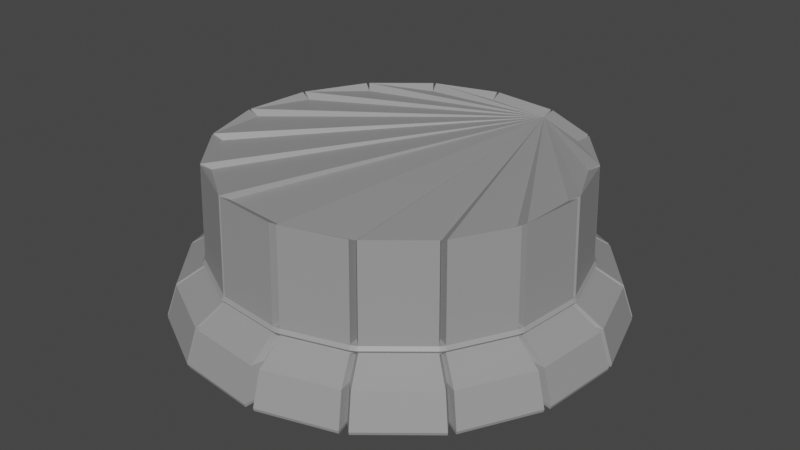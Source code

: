 # Source: PillarBase.blend  (saved by Blender 3.2.14; exported with 4.5.12 LTS)
import bpy
from mathutils import Matrix  # noqa: F401  (used for matrix-valued properties, if any)

bpy.ops.wm.read_factory_settings(use_empty=True)
scene = bpy.context.scene
scene.name = 'Scene'

# ---- collections
col_collection = bpy.data.collections.new('Collection'); scene.collection.children.link(col_collection)

# ---- materials (node trees are filled in below, after node groups)
mat_g = bpy.data.materials.new('G')
mat_g.use_transparent_shadow = False

# ---- material node trees
mat_g.use_nodes = True; mat_g.node_tree.nodes.clear()
_N = mat_g.node_tree.nodes; _L = mat_g.node_tree.links
n0 = _N.new('ShaderNodeBsdfPrincipled'); n0.name = 'Principled BSDF'; n0.location = (10, 300)
n0.distribution = 'GGX'
n0.subsurface_method = 'RANDOM_WALK_SKIN'
n0.inputs[0].default_value = (0.3173, 0.3173, 0.3173, 1.0)
n0.inputs[3].default_value = 1.45
n0.inputs[27].default_value = (0.0, 0.0, 0.0, 1.0)
n0.inputs[28].default_value = 1.0
n1 = _N.new('ShaderNodeOutputMaterial'); n1.name = 'Material Output'; n1.location = (300, 300)
_L.new(n0.outputs[0], n1.inputs[0])
n1.is_active_output = True

# ---- world
world_world = bpy.data.worlds.new('World'); scene.world = world_world
world_world.use_nodes = True; world_world.node_tree.nodes.clear()
_N = world_world.node_tree.nodes; _L = world_world.node_tree.links
n0 = _N.new('ShaderNodeOutputWorld'); n0.name = 'World Output'; n0.location = (300, 300)
n1 = _N.new('ShaderNodeBackground'); n1.name = 'Background'; n1.location = (10, 300)
n1.inputs[0].default_value = (0.05088, 0.05088, 0.05088, 1.0)
_L.new(n1.outputs[0], n0.inputs[0])
n0.is_active_output = True
world_world.color = (0.05088, 0.05088, 0.05088)
world_world.use_sun_shadow = False
world_world.sun_shadow_jitter_overblur = 0.0

# ---- meshes
me_cylinder = bpy.data.meshes.new('Cylinder')
me_cylinder.from_pydata([(-0.1116, 1.22, 0.0006296), (-0.09065, 0.9911, 2.001), (0.3441, 1.176, 0.0006296), (0.2795, 0.9552, 2.001), (0.3653, 1.17, 0.0006296), (0.2967, 0.95, 2.001), (0.7678, 0.955, 0.0006296), (0.6236, 0.7757, 2.001), (0.7871, 0.9392, 0.0006296), (0.6393, 0.7628, 2.001), (1.074, 0.5894, 0.0006296), (0.8726, 0.4787, 2.001), (1.086, 0.5668, 0.0006296), (0.8824, 0.4603, 2.001), (1.218, 0.1357, 0.0006296), (0.9891, 0.1102, 2.001), (1.221, 0.1022, 0.0006296), (0.9918, 0.08297, 2.001), (1.177, -0.3398, 0.0006296), (0.9562, -0.276, 2.001), (1.166, -0.3762, 0.0006296), (0.9473, -0.3056, 2.001), (0.9593, -0.7627, 0.0006296), (0.7791, -0.6194, 2.001), (0.9348, -0.7925, 0.0006296), (0.7592, -0.6436, 2.001), (0.5967, -1.07, 0.0006296), (0.4847, -0.8694, 2.001), (0.5573, -1.092, 0.0006296), (0.4526, -0.8865, 2.001), (0.1449, -1.217, 0.0006296), (0.1177, -0.9884, 2.001), (0.09443, -1.222, 0.0006296), (0.07669, -0.9924, 2.001), (-0.3461, -1.175, 0.0006296), (-0.2811, -0.9547, 2.001), (-0.3669, -1.169, 0.0006296), (-0.298, -0.9496, 2.001), (-0.7695, -0.9537, 0.0006296), (-0.6249, -0.7745, 2.001), (-0.7855, -0.9405, 0.0006296), (-0.638, -0.7638, 2.001), (-1.076, -0.5864, 0.0006296), (-0.8739, -0.4762, 2.001), (-1.085, -0.5694, 0.0006296), (-0.8813, -0.4624, 2.001), (-1.219, -0.1292, 0.0006296), (-0.9897, -0.1049, 2.001), (-1.22, -0.1109, 0.0006296), (-0.9911, -0.09007, 2.001), (-1.175, 0.3463, 0.0006296), (-0.9547, 0.2812, 2.001), (-1.171, 0.3625, 0.0006296), (-0.9507, 0.2944, 2.001), (-0.9541, 0.7689, 0.0006296), (-0.7749, 0.6245, 2.001), (-0.9405, 0.7855, 0.0006296), (-0.7639, 0.6379, 2.001), (-0.5857, 1.076, 0.0006296), (-0.4757, 0.8742, 2.001), (-0.5688, 1.085, 0.0006296), (-0.4619, 0.8815, 2.001), (-0.1293, 1.219, 0.0006296), (-0.105, 0.9897, 2.001), (-0.1065, 1.164, 0.458), (0.3283, 1.122, 0.458), (0.3485, 1.116, 0.458), (0.7324, 0.911, 0.458), (0.7508, 0.8959, 0.458), (1.025, 0.5622, 0.458), (1.036, 0.5407, 0.458), (1.162, 0.1294, 0.458), (1.165, 0.09744, 0.458), (1.123, -0.3242, 0.458), (1.113, -0.3589, 0.458), (0.915, -0.7275, 0.458), (0.8917, -0.7559, 0.458), (0.5692, -1.021, 0.458), (0.5316, -1.041, 0.458), (0.1382, -1.161, 0.458), (0.09008, -1.166, 0.458), (-0.3301, -1.121, 0.458), (-0.35, -1.115, 0.458), (-0.734, -0.9097, 0.458), (-0.7493, -0.8971, 0.458), (-1.026, -0.5593, 0.458), (-1.035, -0.5431, 0.458), (-1.162, -0.1232, 0.458), (-1.164, -0.1058, 0.458), (-1.121, 0.3303, 0.458), (-1.117, 0.3458, 0.458), (-0.9101, 0.7335, 0.458), (-0.8972, 0.7493, 0.458), (-0.5587, 1.027, 0.458), (-0.5425, 1.035, 0.458), (-0.1234, 1.162, 0.458), (-0.09226, 1.009, 0.6868), (0.2845, 0.9722, 0.6868), (0.302, 0.9669, 0.6868), (0.6347, 0.7895, 0.6868), (0.6507, 0.7764, 0.6868), (0.8881, 0.4872, 0.6868), (0.8981, 0.4686, 0.6868), (1.007, 0.1122, 0.6868), (1.01, 0.08445, 0.6868), (0.9733, -0.2809, 0.6868), (0.9642, -0.311, 0.6868), (0.793, -0.6305, 0.6868), (0.7728, -0.6551, 0.6868), (0.4933, -0.8849, 0.6868), (0.4607, -0.9023, 0.6868), (0.1198, -1.006, 0.6868), (0.07806, -1.01, 0.6868), (-0.2861, -0.9717, 0.6868), (-0.3033, -0.9665, 0.6868), (-0.6361, -0.7883, 0.6868), (-0.6494, -0.7775, 0.6868), (-0.8895, -0.4847, 0.6868), (-0.897, -0.4707, 0.6868), (-1.007, -0.1068, 0.6868), (-1.009, -0.09168, 0.6868), (-0.9717, 0.2862, 0.6868), (-0.9676, 0.2997, 0.6868), (-0.7887, 0.6356, 0.6868), (-0.7775, 0.6493, 0.6868), (-0.4841, 0.8898, 0.6868), (-0.4702, 0.8972, 0.6868), (-0.1069, 1.007, 0.6868), (0.5471, -1.024, 0.0342), (0.4444, -0.8314, 1.929), (0.5219, -0.9764, 0.4674), (0.4777, -0.8937, 0.6859), (0.8972, -0.7363, 0.0342), (0.7287, -0.598, 1.929), (0.8559, -0.7024, 0.4674), (0.7834, -0.6429, 0.6859), (1.111, -0.3369, 0.0342), (0.9021, -0.2736, 1.929), (1.059, -0.3214, 0.4674), (0.9698, -0.2942, 0.6859), (1.155, 0.1138, 0.0342), (0.9381, 0.0924, 1.929), (1.102, 0.1085, 0.4674), (1.009, 0.09933, 0.6859), (1.024, 0.5471, 0.0342), (0.8314, 0.4444, 1.929), (0.9764, 0.5219, 0.4674), (0.8937, 0.4777, 0.6859), (0.7363, 0.8972, 0.0342), (0.598, 0.7287, 1.929), (0.7024, 0.8559, 0.4674), (0.6429, 0.7834, 0.6859), (0.3369, 1.111, 0.0342), (0.2736, 0.9021, 1.929), (0.3214, 1.059, 0.4674), (0.2942, 0.9698, 0.6859), (-0.1138, 1.155, 0.0342), (-0.0924, 0.9381, 1.929), (-0.1085, 1.102, 0.4674), (-0.09933, 1.009, 0.6859), (-0.5471, 1.024, 0.0342), (-0.4444, 0.8314, 1.929), (-0.5219, 0.9764, 0.4674), (-0.4777, 0.8937, 0.6859), (-0.8972, 0.7363, 0.0342), (-0.7287, 0.598, 1.929), (-0.8559, 0.7024, 0.4674), (-0.7834, 0.6429, 0.6859), (-1.111, 0.3369, 0.0342), (-0.9021, 0.2736, 1.929), (-1.059, 0.3214, 0.4674), (-0.9698, 0.2942, 0.6859), (-1.155, -0.1138, 0.0342), (-0.9381, -0.0924, 1.929), (-1.102, -0.1085, 0.4674), (-1.009, -0.09933, 0.6859), (-1.024, -0.5471, 0.0342), (-0.8314, -0.4444, 1.929), (-0.9764, -0.5219, 0.4674), (-0.8937, -0.4777, 0.6859), (-0.7363, -0.8972, 0.0342), (-0.598, -0.7287, 1.929), (-0.7024, -0.8559, 0.4674), (-0.6429, -0.7834, 0.6859), (-0.3369, -1.111, 0.0342), (-0.2736, -0.9021, 1.929), (-0.3214, -1.059, 0.4674), (-0.2942, -0.9698, 0.6859), (0.1138, -1.155, 0.0342), (0.0924, -0.9381, 1.929), (0.1085, -1.102, 0.4674), (0.09933, -1.009, 0.6859), (0.3453, 1.18, 0.03818), (0.3665, 1.173, 0.03818), (0.7703, 0.9582, 0.03818), (0.7897, 0.9422, 0.03818), (1.078, 0.5913, 0.03818), (1.09, 0.5686, 0.03818), (1.222, 0.1361, 0.03818), (1.225, 0.1025, 0.03818), (1.181, -0.3409, 0.03818), (1.17, -0.3774, 0.03818), (0.9624, -0.7651, 0.03818), (0.9378, -0.795, 0.03818), (0.5987, -1.074, 0.03818), (0.5591, -1.095, 0.03818), (0.1454, -1.221, 0.03818), (0.09474, -1.226, 0.03818), (-0.3472, -1.179, 0.03818), (-0.3681, -1.173, 0.03818), (-0.772, -0.9568, 0.03818), (-0.7881, -0.9436, 0.03818), (-1.079, -0.5883, 0.03818), (-1.089, -0.5712, 0.03818), (-1.223, -0.1296, 0.03818), (-1.224, -0.1113, 0.03818), (-1.179, 0.3474, 0.03818), (-1.174, 0.3637, 0.03818), (-0.9572, 0.7714, 0.03818), (-0.9436, 0.788, 0.03818), (-0.5876, 1.08, 0.03818), (-0.5706, 1.089, 0.03818), (-0.1297, 1.222, 0.03818), (-0.112, 1.224, 0.03818), (0.5489, -1.027, 0.06977), (0.9001, -0.7387, 0.06977), (1.114, -0.338, 0.06977), (1.159, 0.1141, 0.06977), (1.027, 0.5489, 0.06977), (0.7387, 0.9001, 0.06977), (0.338, 1.114, 0.06977), (-0.1141, 1.159, 0.06977), (-0.5489, 1.027, 0.06977), (-0.9001, 0.7387, 0.06977), (-1.114, 0.338, 0.06977), (-1.159, -0.1141, 0.06977), (-1.027, -0.5489, 0.06977), (-0.7387, -0.9001, 0.06977), (-0.338, -1.114, 0.06977), (0.1141, -1.159, 0.06977), (-0.09348, 1.022, 0.7285), (0.2882, 0.985, 0.7285), (0.306, 0.9796, 0.7285), (0.6431, 0.7999, 0.7285), (0.6593, 0.7866, 0.7285), (0.8998, 0.4936, 0.7285), (0.9099, 0.4747, 0.7285), (1.02, 0.1136, 0.7285), (1.023, 0.08556, 0.7285), (0.9861, -0.2846, 0.7285), (0.9769, -0.3151, 0.7285), (0.8034, -0.6387, 0.7285), (0.7829, -0.6637, 0.7285), (0.4998, -0.8965, 0.7285), (0.4668, -0.9142, 0.7285), (0.1214, -1.019, 0.7285), (0.07909, -1.023, 0.7285), (-0.2899, -0.9845, 0.7285), (-0.3073, -0.9792, 0.7285), (-0.6445, -0.7987, 0.7285), (-0.6579, -0.7877, 0.7285), (-0.9012, -0.4911, 0.7285), (-0.9088, -0.4769, 0.7285), (-1.021, -0.1082, 0.7285), (-1.022, -0.09288, 0.7285), (-0.9845, 0.29, 0.7285), (-0.9803, 0.3036, 0.7285), (-0.7991, 0.644, 0.7285), (-0.7877, 0.6579, 0.7285), (-0.4905, 0.9015, 0.7285), (-0.4764, 0.909, 0.7285), (-0.1083, 1.021, 0.7285), (0.484, -0.9055, 0.7284), (0.7937, -0.6513, 0.7284), (0.9825, -0.298, 0.7284), (1.022, 0.1006, 0.7284), (0.9055, 0.484, 0.7284), (0.6514, 0.7937, 0.7284), (0.298, 0.9825, 0.7284), (-0.1006, 1.022, 0.7284), (-0.484, 0.9055, 0.7284), (-0.7937, 0.6514, 0.7284), (-0.9825, 0.298, 0.7284), (-1.022, -0.1006, 0.7284), (-0.9055, -0.484, 0.7284), (-0.6513, -0.7937, 0.7284), (-0.298, -0.9825, 0.7284), (0.1006, -1.022, 0.7284), (-0.09219, 1.008, 0.7718), (0.2843, 0.9714, 0.7718), (0.3018, 0.9661, 0.7718), (0.6342, 0.7889, 0.7718), (0.6502, 0.7757, 0.7718), (0.8874, 0.4868, 0.7718), (0.8974, 0.4682, 0.7718), (1.006, 0.1121, 0.7718), (1.009, 0.08438, 0.7718), (0.9725, -0.2807, 0.7718), (0.9634, -0.3108, 0.7718), (0.7923, -0.6299, 0.7718), (0.7721, -0.6546, 0.7718), (0.4929, -0.8842, 0.7718), (0.4603, -0.9016, 0.7718), (0.1197, -1.005, 0.7718), (0.078, -1.009, 0.7718), (-0.2859, -0.9709, 0.7718), (-0.3031, -0.9657, 0.7718), (-0.6356, -0.7877, 0.7718), (-0.6488, -0.7768, 0.7718), (-0.8887, -0.4843, 0.7718), (-0.8963, -0.4703, 0.7718), (-1.007, -0.1067, 0.7718), (-1.008, -0.09161, 0.7718), (-0.9709, 0.286, 0.7718), (-0.9668, 0.2994, 0.7718), (-0.7881, 0.6351, 0.7718), (-0.7769, 0.6488, 0.7718), (-0.4838, 0.8891, 0.7718), (-0.4698, 0.8965, 0.7718), (-0.1068, 1.006, 0.7718), (0.4773, -0.893, 0.7723), (0.7827, -0.6424, 0.7723), (0.969, -0.2939, 0.7723), (1.008, 0.09925, 0.7723), (0.893, 0.4773, 0.7723), (0.6424, 0.7827, 0.7723), (0.2939, 0.969, 0.7723), (-0.09925, 1.008, 0.7723), (-0.4773, 0.893, 0.7723), (-0.7827, 0.6424, 0.7723), (-0.969, 0.2939, 0.7723), (-1.008, -0.09925, 0.7723), (-0.893, -0.4773, 0.7723), (-0.6424, -0.7827, 0.7723), (-0.2939, -0.969, 0.7723), (0.09925, -1.008, 0.7723), (0.2859, 0.9772, 0.6792), (0.3036, 0.9719, 0.6792), (0.638, 0.7935, 0.6792), (0.654, 0.7804, 0.6792), (0.8927, 0.4897, 0.6792), (0.9027, 0.471, 0.6792), (1.012, 0.1127, 0.6792), (1.015, 0.08488, 0.6792), (0.9783, -0.2824, 0.6792), (0.9691, -0.3126, 0.6792), (0.797, -0.6337, 0.6792), (0.7767, -0.6585, 0.6792), (0.4958, -0.8894, 0.6792), (0.4631, -0.9069, 0.6792), (0.1204, -1.011, 0.6792), (0.07846, -1.015, 0.6792), (-0.2876, -0.9767, 0.6792), (-0.3049, -0.9715, 0.6792), (-0.6394, -0.7924, 0.6792), (-0.6527, -0.7815, 0.6792), (-0.894, -0.4872, 0.6792), (-0.9016, -0.4731, 0.6792), (-1.012, -0.1073, 0.6792), (-1.014, -0.09215, 0.6792), (-0.9767, 0.2877, 0.6792), (-0.9726, 0.3012, 0.6792), (-0.7928, 0.6389, 0.6792), (-0.7815, 0.6526, 0.6792), (-0.4866, 0.8943, 0.6792), (-0.4726, 0.9018, 0.6792), (-0.1075, 1.012, 0.6792), (-0.09274, 1.014, 0.6792), (0.4546, -0.8505, 0.677), (0.7455, -0.6118, 0.677), (0.9229, -0.28, 0.677), (0.9598, 0.09453, 0.677), (0.8505, 0.4546, 0.677), (0.6118, 0.7455, 0.677), (0.28, 0.9229, 0.677), (-0.09453, 0.9598, 0.677), (-0.4546, 0.8505, 0.677), (-0.7455, 0.6118, 0.677), (-0.9229, 0.28, 0.677), (-0.9598, -0.09453, 0.677), (-0.8505, -0.4546, 0.677), (-0.6118, -0.7455, 0.677), (-0.28, -0.9229, 0.677), (0.09453, -0.9598, 0.677), (-0.09218, 1.008, 0.7801), (0.2842, 0.9713, 0.7801), (0.3017, 0.966, 0.7801), (0.6341, 0.7888, 0.7801), (0.6501, 0.7756, 0.7801), (0.8873, 0.4868, 0.7801), (0.8973, 0.4681, 0.7801), (1.006, 0.1121, 0.7801), (1.009, 0.08437, 0.7801), (0.9724, -0.2807, 0.7801), (0.9633, -0.3107, 0.7801), (0.7922, -0.6299, 0.7801), (0.772, -0.6545, 0.7801), (0.4929, -0.8841, 0.7801), (0.4603, -0.9015, 0.7801), (0.1197, -1.005, 0.7801), (0.07799, -1.009, 0.7801), (-0.2858, -0.9708, 0.7801), (-0.303, -0.9656, 0.7801), (-0.6355, -0.7876, 0.7801), (-0.6488, -0.7768, 0.7801), (-0.8886, -0.4843, 0.7801), (-0.8962, -0.4702, 0.7801), (-1.006, -0.1067, 0.7801), (-1.008, -0.0916, 0.7801), (-0.9708, 0.286, 0.7801), (-0.9667, 0.2994, 0.7801), (-0.788, 0.6351, 0.7801), (-0.7768, 0.6487, 0.7801), (-0.4837, 0.889, 0.7801), (-0.4697, 0.8964, 0.7801), (-0.1068, 1.006, 0.7801), (0.4519, -0.8454, 0.7738), (0.741, -0.6081, 0.7738), (0.9173, -0.2783, 0.7738), (0.954, 0.09396, 0.7738), (0.8454, 0.4519, 0.7738), (0.6081, 0.741, 0.7738), (0.2783, 0.9173, 0.7738), (-0.09396, 0.954, 0.7738), (-0.4519, 0.8454, 0.7738), (-0.741, 0.6081, 0.7738), (-0.9173, 0.2783, 0.7738), (-0.954, -0.09396, 0.7738), (-0.8454, -0.4519, 0.7738), (-0.6081, -0.741, 0.7738), (-0.2783, -0.9173, 0.7738), (0.09396, -0.954, 0.7738)], [], [(384, 1, 3, 385), (422, 153, 5, 386), (386, 5, 7, 387), (421, 149, 9, 388), (388, 9, 11, 389), (420, 145, 13, 390), (390, 13, 15, 391), (419, 141, 17, 392), (392, 17, 19, 393), (418, 137, 21, 394), (394, 21, 23, 395), (417, 133, 25, 396), (396, 25, 27, 397), (416, 129, 29, 398), (398, 29, 31, 399), (431, 189, 33, 400), (400, 33, 35, 401), (430, 185, 37, 402), (402, 37, 39, 403), (429, 181, 41, 404), (404, 41, 43, 405), (428, 177, 45, 406), (406, 45, 47, 407), (427, 173, 49, 408), (408, 49, 51, 409), (426, 169, 53, 410), (410, 53, 55, 411), (425, 165, 57, 412), (412, 57, 59, 413), (424, 161, 61, 414), (3, 1, 157, 63, 61, 161, 59, 57, 165, 55, 53, 169, 51, 49, 173, 47, 45, 177, 43, 41, 181, 39, 37, 185, 35, 33, 189, 31, 29, 129, 27, 25, 133, 23, 21, 137, 19, 17, 141, 15, 13, 145, 11, 9, 149, 7, 5, 153), (414, 61, 63, 415), (423, 157, 1, 384), (0, 2, 152, 4, 6, 148, 8, 10, 144, 12, 14, 140, 16, 18, 136, 20, 22, 132, 24, 26, 128, 28, 30, 188, 32, 34, 184, 36, 38, 180, 40, 42, 176, 44, 46, 172, 48, 50, 168, 52, 54, 164, 56, 58, 160, 60, 62, 156), (231, 158, 64, 223), (221, 94, 95, 222), (232, 162, 94, 221), (219, 92, 93, 220), (233, 166, 92, 219), (217, 90, 91, 218), (234, 170, 90, 217), (215, 88, 89, 216), (235, 174, 88, 215), (213, 86, 87, 214), (236, 178, 86, 213), (211, 84, 85, 212), (237, 182, 84, 211), (209, 82, 83, 210), (238, 186, 82, 209), (207, 80, 81, 208), (239, 190, 80, 207), (205, 78, 79, 206), (224, 130, 78, 205), (203, 76, 77, 204), (225, 134, 76, 203), (201, 74, 75, 202), (226, 138, 74, 201), (199, 72, 73, 200), (227, 142, 72, 199), (197, 70, 71, 198), (228, 146, 70, 197), (195, 68, 69, 196), (229, 150, 68, 195), (193, 66, 67, 194), (230, 154, 66, 193), (223, 64, 65, 192), (375, 159, 96, 367), (365, 126, 127, 366), (376, 163, 126, 365), (363, 124, 125, 364), (377, 167, 124, 363), (361, 122, 123, 362), (378, 171, 122, 361), (359, 120, 121, 360), (379, 175, 120, 359), (357, 118, 119, 358), (380, 179, 118, 357), (355, 116, 117, 356), (381, 183, 116, 355), (353, 114, 115, 354), (382, 187, 114, 353), (351, 112, 113, 352), (383, 191, 112, 351), (349, 110, 111, 350), (368, 131, 110, 349), (347, 108, 109, 348), (369, 135, 108, 347), (345, 106, 107, 346), (370, 139, 106, 345), (343, 104, 105, 344), (371, 143, 104, 343), (341, 102, 103, 342), (372, 147, 102, 341), (339, 100, 101, 340), (373, 151, 100, 339), (337, 98, 99, 338), (374, 155, 98, 337), (367, 96, 97, 336), (348, 109, 131, 368), (204, 77, 130, 224), (397, 27, 129, 416), (346, 107, 135, 369), (202, 75, 134, 225), (395, 23, 133, 417), (344, 105, 139, 370), (200, 73, 138, 226), (393, 19, 137, 418), (342, 103, 143, 371), (198, 71, 142, 227), (391, 15, 141, 419), (340, 101, 147, 372), (196, 69, 146, 228), (389, 11, 145, 420), (338, 99, 151, 373), (194, 67, 150, 229), (387, 7, 149, 421), (336, 97, 155, 374), (192, 65, 154, 230), (385, 3, 153, 422), (366, 127, 159, 375), (222, 95, 158, 231), (415, 63, 157, 423), (364, 125, 163, 376), (220, 93, 162, 232), (413, 59, 161, 424), (362, 123, 167, 377), (218, 91, 166, 233), (411, 55, 165, 425), (360, 121, 171, 378), (216, 89, 170, 234), (409, 51, 169, 426), (358, 119, 175, 379), (214, 87, 174, 235), (407, 47, 173, 427), (356, 117, 179, 380), (212, 85, 178, 236), (405, 43, 177, 428), (354, 115, 183, 381), (210, 83, 182, 237), (403, 39, 181, 429), (352, 113, 187, 382), (208, 81, 186, 238), (401, 35, 185, 430), (350, 111, 191, 383), (206, 79, 190, 239), (399, 31, 189, 431), (30, 206, 239, 188), (34, 208, 238, 184), (38, 210, 237, 180), (42, 212, 236, 176), (46, 214, 235, 172), (50, 216, 234, 168), (54, 218, 233, 164), (58, 220, 232, 160), (62, 222, 231, 156), (2, 192, 230, 152), (6, 194, 229, 148), (10, 196, 228, 144), (14, 198, 227, 140), (18, 200, 226, 136), (22, 202, 225, 132), (26, 204, 224, 128), (0, 223, 192, 2), (152, 230, 193, 4), (4, 193, 194, 6), (148, 229, 195, 8), (8, 195, 196, 10), (144, 228, 197, 12), (12, 197, 198, 14), (140, 227, 199, 16), (16, 199, 200, 18), (136, 226, 201, 20), (20, 201, 202, 22), (132, 225, 203, 24), (24, 203, 204, 26), (128, 224, 205, 28), (28, 205, 206, 30), (188, 239, 207, 32), (32, 207, 208, 34), (184, 238, 209, 36), (36, 209, 210, 38), (180, 237, 211, 40), (40, 211, 212, 42), (176, 236, 213, 44), (44, 213, 214, 46), (172, 235, 215, 48), (48, 215, 216, 50), (168, 234, 217, 52), (52, 217, 218, 54), (164, 233, 219, 56), (56, 219, 220, 58), (160, 232, 221, 60), (60, 221, 222, 62), (156, 231, 223, 0), (111, 255, 287, 191), (113, 257, 286, 187), (115, 259, 285, 183), (117, 261, 284, 179), (119, 263, 283, 175), (121, 265, 282, 171), (123, 267, 281, 167), (125, 269, 280, 163), (127, 271, 279, 159), (97, 241, 278, 155), (99, 243, 277, 151), (101, 245, 276, 147), (103, 247, 275, 143), (105, 249, 274, 139), (107, 251, 273, 135), (109, 253, 272, 131), (159, 279, 240, 96), (126, 270, 271, 127), (163, 280, 270, 126), (124, 268, 269, 125), (167, 281, 268, 124), (122, 266, 267, 123), (171, 282, 266, 122), (120, 264, 265, 121), (175, 283, 264, 120), (118, 262, 263, 119), (179, 284, 262, 118), (116, 260, 261, 117), (183, 285, 260, 116), (114, 258, 259, 115), (187, 286, 258, 114), (112, 256, 257, 113), (191, 287, 256, 112), (110, 254, 255, 111), (131, 272, 254, 110), (108, 252, 253, 109), (135, 273, 252, 108), (106, 250, 251, 107), (139, 274, 250, 106), (104, 248, 249, 105), (143, 275, 248, 104), (102, 246, 247, 103), (147, 276, 246, 102), (100, 244, 245, 101), (151, 277, 244, 100), (98, 242, 243, 99), (155, 278, 242, 98), (96, 240, 241, 97), (255, 303, 335, 287), (257, 305, 334, 286), (259, 307, 333, 285), (261, 309, 332, 284), (263, 311, 331, 283), (265, 313, 330, 282), (267, 315, 329, 281), (269, 317, 328, 280), (271, 319, 327, 279), (241, 289, 326, 278), (243, 291, 325, 277), (245, 293, 324, 276), (247, 295, 323, 275), (249, 297, 322, 274), (251, 299, 321, 273), (253, 301, 320, 272), (279, 327, 288, 240), (270, 318, 319, 271), (280, 328, 318, 270), (268, 316, 317, 269), (281, 329, 316, 268), (266, 314, 315, 267), (282, 330, 314, 266), (264, 312, 313, 265), (283, 331, 312, 264), (262, 310, 311, 263), (284, 332, 310, 262), (260, 308, 309, 261), (285, 333, 308, 260), (258, 306, 307, 259), (286, 334, 306, 258), (256, 304, 305, 257), (287, 335, 304, 256), (254, 302, 303, 255), (272, 320, 302, 254), (252, 300, 301, 253), (273, 321, 300, 252), (250, 298, 299, 251), (274, 322, 298, 250), (248, 296, 297, 249), (275, 323, 296, 248), (246, 294, 295, 247), (276, 324, 294, 246), (244, 292, 293, 245), (277, 325, 292, 244), (242, 290, 291, 243), (278, 326, 290, 242), (240, 288, 289, 241), (79, 350, 383, 190), (81, 352, 382, 186), (83, 354, 381, 182), (85, 356, 380, 178), (87, 358, 379, 174), (89, 360, 378, 170), (91, 362, 377, 166), (93, 364, 376, 162), (95, 366, 375, 158), (65, 336, 374, 154), (67, 338, 373, 150), (69, 340, 372, 146), (71, 342, 371, 142), (73, 344, 370, 138), (75, 346, 369, 134), (77, 348, 368, 130), (64, 367, 336, 65), (154, 374, 337, 66), (66, 337, 338, 67), (150, 373, 339, 68), (68, 339, 340, 69), (146, 372, 341, 70), (70, 341, 342, 71), (142, 371, 343, 72), (72, 343, 344, 73), (138, 370, 345, 74), (74, 345, 346, 75), (134, 369, 347, 76), (76, 347, 348, 77), (130, 368, 349, 78), (78, 349, 350, 79), (190, 383, 351, 80), (80, 351, 352, 81), (186, 382, 353, 82), (82, 353, 354, 83), (182, 381, 355, 84), (84, 355, 356, 85), (178, 380, 357, 86), (86, 357, 358, 87), (174, 379, 359, 88), (88, 359, 360, 89), (170, 378, 361, 90), (90, 361, 362, 91), (166, 377, 363, 92), (92, 363, 364, 93), (162, 376, 365, 94), (94, 365, 366, 95), (158, 375, 367, 64), (303, 399, 431, 335), (305, 401, 430, 334), (307, 403, 429, 333), (309, 405, 428, 332), (311, 407, 427, 331), (313, 409, 426, 330), (315, 411, 425, 329), (317, 413, 424, 328), (319, 415, 423, 327), (289, 385, 422, 326), (291, 387, 421, 325), (293, 389, 420, 324), (295, 391, 419, 323), (297, 393, 418, 322), (299, 395, 417, 321), (301, 397, 416, 320), (327, 423, 384, 288), (318, 414, 415, 319), (328, 424, 414, 318), (316, 412, 413, 317), (329, 425, 412, 316), (314, 410, 411, 315), (330, 426, 410, 314), (312, 408, 409, 313), (331, 427, 408, 312), (310, 406, 407, 311), (332, 428, 406, 310), (308, 404, 405, 309), (333, 429, 404, 308), (306, 402, 403, 307), (334, 430, 402, 306), (304, 400, 401, 305), (335, 431, 400, 304), (302, 398, 399, 303), (320, 416, 398, 302), (300, 396, 397, 301), (321, 417, 396, 300), (298, 394, 395, 299), (322, 418, 394, 298), (296, 392, 393, 297), (323, 419, 392, 296), (294, 390, 391, 295), (324, 420, 390, 294), (292, 388, 389, 293), (325, 421, 388, 292), (290, 386, 387, 291), (326, 422, 386, 290), (288, 384, 385, 289)])
_uv = me_cylinder.uv_layers.new(name='UVMap')
_uv.uv.foreach_set('vector', [1.014, 0.6903, 1.014, 1.0, 0.9547, 1.0, 0.9547, 0.6889, 0.9531, 0.6889, 0.9531, 1.0, 0.9518, 1.0, 0.9518, 0.6889, 0.9518, 0.6889, 0.9518, 1.0, 0.8922, 1.0, 0.8922, 0.6889, 0.8906, 0.6889, 0.8906, 1.0, 0.889, 1.0, 0.889, 0.6889, 0.889, 0.6889, 0.889, 1.0, 0.8299, 1.0, 0.8299, 0.6889, 0.8281, 0.6889, 0.8281, 1.0, 0.8265, 1.0, 0.8265, 0.6889, 0.8265, 0.6889, 0.8265, 1.0, 0.7677, 1.0, 0.7677, 0.6889, 0.7656, 0.6889, 0.7656, 1.0, 0.7633, 1.0, 0.7633, 0.6889, 0.7633, 0.6889, 0.7633, 1.0, 0.7053, 1.0, 0.7053, 0.6889, 0.7031, 0.6889, 0.7031, 1.0, 0.7003, 1.0, 0.7003, 0.6889, 0.7003, 0.6889, 0.7003, 1.0, 0.6431, 1.0, 0.6431, 0.6889, 0.6406, 0.6889, 0.6406, 1.0, 0.6381, 1.0, 0.6381, 0.6889, 0.6381, 0.6889, 0.6381, 1.0, 0.5809, 1.0, 0.5809, 0.6889, 0.5781, 0.6889, 0.5781, 1.0, 0.5751, 1.0, 0.5751, 0.6889, 0.5751, 0.6889, 0.5751, 1.0, 0.5188, 1.0, 0.5188, 0.6889, 0.5156, 0.6889, 0.5156, 1.0, 0.5123, 1.0, 0.5123, 0.6889, 0.5123, 0.6889, 0.5123, 1.0, 0.4544, 1.0, 0.4544, 0.6889, 0.4531, 0.6889, 0.4531, 1.0, 0.4516, 1.0, 0.4516, 0.6889, 0.4516, 0.6889, 0.4516, 1.0, 0.3919, 1.0, 0.3919, 0.6889, 0.3906, 0.6889, 0.3906, 1.0, 0.3893, 1.0, 0.3893, 0.6889, 0.3893, 0.6889, 0.3893, 1.0, 0.3294, 1.0, 0.3294, 0.6889, 0.3281, 0.6889, 0.3281, 1.0, 0.3269, 1.0, 0.3269, 0.6889, 0.3269, 0.6889, 0.3269, 1.0, 0.2668, 1.0, 0.2668, 0.6889, 0.2656, 0.6889, 0.2656, 1.0, 0.2644, 1.0, 0.2644, 0.6889, 0.2644, 0.6889, 0.2644, 1.0, 0.2044, 1.0, 0.2044, 0.6889, 0.2031, 0.6889, 0.2031, 1.0, 0.2022, 1.0, 0.2022, 0.6889, 0.2022, 0.6889, 0.2022, 1.0, 0.142, 1.0, 0.142, 0.6889, 0.1406, 0.6889, 0.1406, 1.0, 0.1393, 1.0, 0.1393, 0.6889, 0.1393, 0.6889, 0.1393, 1.0, 0.07931, 1.0, 0.07931, 0.6889, 0.07812, 0.6889, 0.07812, 1.0, 0.07683, 1.0, 0.07683, 0.6889, 0.3171, 0.4792, 0.2282, 0.4879, 0.2266, 0.4877, 0.2248, 0.4875, 0.1391, 0.4616, 0.1374, 0.4606, 0.1358, 0.4598, 0.06667, 0.4031, 0.06537, 0.4015, 0.06402, 0.3999, 0.02184, 0.3207, 0.02144, 0.3193, 0.02088, 0.3175, 0.01213, 0.2284, 0.01231, 0.2266, 0.01248, 0.2248, 0.0385, 0.139, 0.03936, 0.1374, 0.04027, 0.1357, 0.09689, 0.06668, 0.09848, 0.06537, 0.1, 0.06411, 0.1785, 0.0221, 0.1807, 0.02144, 0.1825, 0.02087, 0.2684, 0.01181, 0.2734, 0.01231, 0.2782, 0.01278, 0.3586, 0.03724, 0.3626, 0.03936, 0.3663, 0.04135, 0.4322, 0.09553, 0.4346, 0.09848, 0.437, 0.1013, 0.4773, 0.1767, 0.4786, 0.1807, 0.4795, 0.1838, 0.488, 0.2699, 0.4877, 0.2734, 0.4874, 0.2764, 0.4618, 0.3605, 0.4606, 0.3626, 0.4594, 0.3649, 0.4034, 0.4331, 0.4015, 0.4346, 0.3997, 0.4362, 0.3212, 0.478, 0.3193, 0.4786, 0.07683, 0.6889, 0.07683, 1.0, 0.01682, 1.0, 0.01682, 0.6889, 0.01562, 0.6889, 0.01562, 1.0, 0.01452, 1.0, 0.01452, 0.6889, 0.7282, 0.4879, 0.8171, 0.4792, 0.8193, 0.4786, 0.8212, 0.478, 0.8997, 0.4362, 0.9015, 0.4346, 0.9034, 0.4331, 0.9594, 0.3649, 0.9606, 0.3626, 0.9618, 0.3605, 0.9874, 0.2764, 0.9877, 0.2734, 0.988, 0.2699, 0.9795, 0.1838, 0.9786, 0.1807, 0.9773, 0.1767, 0.937, 0.1013, 0.9346, 0.09848, 0.9322, 0.09553, 0.8663, 0.04135, 0.8626, 0.03936, 0.8586, 0.03724, 0.7782, 0.01278, 0.7734, 0.01231, 0.7684, 0.01181, 0.6825, 0.02087, 0.6807, 0.02144, 0.6785, 0.0221, 0.6, 0.06411, 0.5985, 0.06537, 0.5969, 0.06668, 0.5403, 0.1357, 0.5394, 0.1374, 0.5385, 0.139, 0.5125, 0.2248, 0.5123, 0.2266, 0.5121, 0.2284, 0.5209, 0.3175, 0.5214, 0.3193, 0.5218, 0.3207, 0.564, 0.3999, 0.5654, 0.4015, 0.5667, 0.4031, 0.6358, 0.4598, 0.6374, 0.4606, 0.6391, 0.4616, 0.7248, 0.4875, 0.7266, 0.4877, 0.01562, 0.5094, 0.01562, 0.6143, 0.01452, 0.6143, 0.01452, 0.5094, 0.07683, 0.5094, 0.07683, 0.6143, 0.01682, 0.6143, 0.01682, 0.5094, 0.07812, 0.5094, 0.07812, 0.6143, 0.07683, 0.6143, 0.07683, 0.5094, 0.1393, 0.5094, 0.1393, 0.6143, 0.07931, 0.6143, 0.07931, 0.5094, 0.1406, 0.5094, 0.1406, 0.6143, 0.1393, 0.6143, 0.1393, 0.5094, 0.2022, 0.5094, 0.2022, 0.6143, 0.142, 0.6143, 0.142, 0.5094, 0.2031, 0.5094, 0.2031, 0.6143, 0.2022, 0.6143, 0.2022, 0.5094, 0.2644, 0.5094, 0.2644, 0.6143, 0.2044, 0.6143, 0.2044, 0.5094, 0.2656, 0.5094, 0.2656, 0.6143, 0.2644, 0.6143, 0.2644, 0.5094, 0.3269, 0.5094, 0.3269, 0.6143, 0.2668, 0.6143, 0.2668, 0.5094, 0.3281, 0.5094, 0.3281, 0.6143, 0.3269, 0.6143, 0.3269, 0.5094, 0.3893, 0.5094, 0.3893, 0.6143, 0.3294, 0.6143, 0.3294, 0.5094, 0.3906, 0.5094, 0.3906, 0.6143, 0.3893, 0.6143, 0.3893, 0.5094, 0.4516, 0.5094, 0.4516, 0.6143, 0.3919, 0.6143, 0.3919, 0.5094, 0.4531, 0.5094, 0.4531, 0.6143, 0.4516, 0.6143, 0.4516, 0.5094, 0.5123, 0.5094, 0.5123, 0.6143, 0.4544, 0.6143, 0.4544, 0.5094, 0.5156, 0.5094, 0.5156, 0.6143, 0.5123, 0.6143, 0.5123, 0.5094, 0.5751, 0.5094, 0.5751, 0.6143, 0.5188, 0.6143, 0.5188, 0.5094, 0.5781, 0.5094, 0.5781, 0.6143, 0.5751, 0.6143, 0.5751, 0.5094, 0.6381, 0.5094, 0.6381, 0.6143, 0.5809, 0.6143, 0.5809, 0.5094, 0.6406, 0.5094, 0.6406, 0.6143, 0.6381, 0.6143, 0.6381, 0.5094, 0.7003, 0.5094, 0.7003, 0.6143, 0.6431, 0.6143, 0.6431, 0.5094, 0.7031, 0.5094, 0.7031, 0.6143, 0.7003, 0.6143, 0.7003, 0.5094, 0.7633, 0.5094, 0.7633, 0.6143, 0.7053, 0.6143, 0.7053, 0.5094, 0.7656, 0.5094, 0.7656, 0.6143, 0.7633, 0.6143, 0.7633, 0.5094, 0.8265, 0.5094, 0.8265, 0.6143, 0.7677, 0.6143, 0.7677, 0.5094, 0.8281, 0.5094, 0.8281, 0.6143, 0.8265, 0.6143, 0.8265, 0.5094, 0.889, 0.5094, 0.889, 0.6143, 0.8299, 0.6143, 0.8299, 0.5094, 0.8906, 0.5094, 0.8906, 0.6143, 0.889, 0.6143, 0.889, 0.5094, 0.9518, 0.5094, 0.9518, 0.6143, 0.8922, 0.6143, 0.8922, 0.5094, 0.9531, 0.5094, 0.9531, 0.6143, 0.9518, 0.6143, 0.9518, 0.5094, 1.014, 0.5095, 1.015, 0.6164, 0.9547, 0.6143, 0.9547, 0.5094, 0.01562, 0.6696, 0.01562, 0.6716, 0.01452, 0.6716, 0.01452, 0.6696, 0.07683, 0.6696, 0.07683, 0.6716, 0.01682, 0.6716, 0.01682, 0.6696, 0.07812, 0.6696, 0.07812, 0.6716, 0.07683, 0.6716, 0.07683, 0.6696, 0.1393, 0.6696, 0.1393, 0.6716, 0.07931, 0.6716, 0.07931, 0.6696, 0.1406, 0.6696, 0.1406, 0.6716, 0.1393, 0.6716, 0.1393, 0.6696, 0.2022, 0.6696, 0.2022, 0.6716, 0.142, 0.6716, 0.142, 0.6696, 0.2031, 0.6696, 0.2031, 0.6716, 0.2022, 0.6716, 0.2022, 0.6696, 0.2644, 0.6696, 0.2644, 0.6716, 0.2044, 0.6716, 0.2044, 0.6696, 0.2656, 0.6696, 0.2656, 0.6716, 0.2644, 0.6716, 0.2644, 0.6696, 0.3269, 0.6696, 0.3269, 0.6716, 0.2668, 0.6716, 0.2668, 0.6696, 0.3281, 0.6696, 0.3281, 0.6716, 0.3269, 0.6716, 0.3269, 0.6696, 0.3893, 0.6696, 0.3893, 0.6716, 0.3294, 0.6716, 0.3294, 0.6696, 0.3906, 0.6696, 0.3906, 0.6716, 0.3893, 0.6716, 0.3893, 0.6696, 0.4516, 0.6696, 0.4516, 0.6716, 0.3919, 0.6716, 0.3919, 0.6696, 0.4531, 0.6696, 0.4531, 0.6716, 0.4516, 0.6716, 0.4516, 0.6696, 0.5123, 0.6696, 0.5123, 0.6716, 0.4544, 0.6716, 0.4544, 0.6696, 0.5156, 0.6696, 0.5156, 0.6716, 0.5123, 0.6716, 0.5123, 0.6696, 0.5751, 0.6696, 0.5751, 0.6716, 0.5188, 0.6716, 0.5188, 0.6696, 0.5781, 0.6696, 0.5781, 0.6716, 0.5751, 0.6716, 0.5751, 0.6696, 0.6381, 0.6696, 0.6381, 0.6716, 0.5809, 0.6716, 0.5809, 0.6696, 0.6406, 0.6696, 0.6406, 0.6716, 0.6381, 0.6716, 0.6381, 0.6696, 0.7003, 0.6696, 0.7003, 0.6716, 0.6431, 0.6716, 0.6431, 0.6696, 0.7031, 0.6696, 0.7031, 0.6716, 0.7003, 0.6716, 0.7003, 0.6696, 0.7633, 0.6696, 0.7633, 0.6716, 0.7053, 0.6716, 0.7053, 0.6696, 0.7656, 0.6696, 0.7656, 0.6716, 0.7633, 0.6716, 0.7633, 0.6696, 0.8265, 0.6696, 0.8265, 0.6716, 0.7677, 0.6716, 0.7677, 0.6696, 0.8281, 0.6696, 0.8281, 0.6716, 0.8265, 0.6716, 0.8265, 0.6696, 0.889, 0.6696, 0.889, 0.6716, 0.8299, 0.6716, 0.8299, 0.6696, 0.8906, 0.6696, 0.8906, 0.6716, 0.889, 0.6716, 0.889, 0.6696, 0.9518, 0.6696, 0.9518, 0.6716, 0.8922, 0.6716, 0.8922, 0.6696, 0.9531, 0.6696, 0.9531, 0.6716, 0.9518, 0.6716, 0.9518, 0.6696, 1.014, 0.6711, 1.014, 0.673, 0.9547, 0.6716, 0.9547, 0.6696, 0.5809, 0.6696, 0.5809, 0.6716, 0.5781, 0.6716, 0.5781, 0.6696, 0.5809, 0.5094, 0.5809, 0.6143, 0.5781, 0.6143, 0.5781, 0.5094, 0.5809, 0.6889, 0.5809, 1.0, 0.5781, 1.0, 0.5781, 0.6889, 0.6431, 0.6696, 0.6431, 0.6716, 0.6406, 0.6716, 0.6406, 0.6696, 0.6431, 0.5094, 0.6431, 0.6143, 0.6406, 0.6143, 0.6406, 0.5094, 0.6431, 0.6889, 0.6431, 1.0, 0.6406, 1.0, 0.6406, 0.6889, 0.7053, 0.6696, 0.7053, 0.6716, 0.7031, 0.6716, 0.7031, 0.6696, 0.7053, 0.5094, 0.7053, 0.6143, 0.7031, 0.6143, 0.7031, 0.5094, 0.7053, 0.6889, 0.7053, 1.0, 0.7031, 1.0, 0.7031, 0.6889, 0.7677, 0.6696, 0.7677, 0.6716, 0.7656, 0.6716, 0.7656, 0.6696, 0.7677, 0.5094, 0.7677, 0.6143, 0.7656, 0.6143, 0.7656, 0.5094, 0.7677, 0.6889, 0.7677, 1.0, 0.7656, 1.0, 0.7656, 0.6889, 0.8299, 0.6696, 0.8299, 0.6716, 0.8281, 0.6716, 0.8281, 0.6696, 0.8299, 0.5094, 0.8299, 0.6143, 0.8281, 0.6143, 0.8281, 0.5094, 0.8299, 0.6889, 0.8299, 1.0, 0.8281, 1.0, 0.8281, 0.6889, 0.8922, 0.6696, 0.8922, 0.6716, 0.8906, 0.6716, 0.8906, 0.6696, 0.8922, 0.5094, 0.8922, 0.6143, 0.8906, 0.6143, 0.8906, 0.5094, 0.8922, 0.6889, 0.8922, 1.0, 0.8906, 1.0, 0.8906, 0.6889, 0.9547, 0.6696, 0.9547, 0.6716, 0.9531, 0.6716, 0.9531, 0.6696, 0.9547, 0.5094, 0.9547, 0.6143, 0.9531, 0.6143, 0.9531, 0.5094, 0.9547, 0.6889, 0.9547, 1.0, 0.9531, 1.0, 0.9531, 0.6889, 0.01682, 0.6696, 0.01682, 0.6716, 0.01562, 0.6716, 0.01562, 0.6696, 0.01682, 0.5094, 0.01682, 0.6143, 0.01562, 0.6143, 0.01562, 0.5094, 0.01682, 0.6889, 0.01682, 1.0, 0.01562, 1.0, 0.01562, 0.6889, 0.07931, 0.6696, 0.07931, 0.6716, 0.07812, 0.6716, 0.07812, 0.6696, 0.07931, 0.5094, 0.07931, 0.6143, 0.07812, 0.6143, 0.07812, 0.5094, 0.07931, 0.6889, 0.07931, 1.0, 0.07812, 1.0, 0.07812, 0.6889, 0.142, 0.6696, 0.142, 0.6716, 0.1406, 0.6716, 0.1406, 0.6696, 0.142, 0.5094, 0.142, 0.6143, 0.1406, 0.6143, 0.1406, 0.5094, 0.142, 0.6889, 0.142, 1.0, 0.1406, 1.0, 0.1406, 0.6889, 0.2044, 0.6696, 0.2044, 0.6716, 0.2031, 0.6716, 0.2031, 0.6696, 0.2044, 0.5094, 0.2044, 0.6143, 0.2031, 0.6143, 0.2031, 0.5094, 0.2044, 0.6889, 0.2044, 1.0, 0.2031, 1.0, 0.2031, 0.6889, 0.2668, 0.6696, 0.2668, 0.6716, 0.2656, 0.6716, 0.2656, 0.6696, 0.2668, 0.5094, 0.2668, 0.6143, 0.2656, 0.6143, 0.2656, 0.5094, 0.2668, 0.6889, 0.2668, 1.0, 0.2656, 1.0, 0.2656, 0.6889, 0.3294, 0.6696, 0.3294, 0.6716, 0.3281, 0.6716, 0.3281, 0.6696, 0.3294, 0.5094, 0.3294, 0.6143, 0.3281, 0.6143, 0.3281, 0.5094, 0.3294, 0.6889, 0.3294, 1.0, 0.3281, 1.0, 0.3281, 0.6889, 0.3919, 0.6696, 0.3919, 0.6716, 0.3906, 0.6716, 0.3906, 0.6696, 0.3919, 0.5094, 0.3919, 0.6143, 0.3906, 0.6143, 0.3906, 0.5094, 0.3919, 0.6889, 0.3919, 1.0, 0.3906, 1.0, 0.3906, 0.6889, 0.4544, 0.6696, 0.4544, 0.6716, 0.4531, 0.6716, 0.4531, 0.6696, 0.4544, 0.5094, 0.4544, 0.6143, 0.4531, 0.6143, 0.4531, 0.5094, 0.4544, 0.6889, 0.4544, 1.0, 0.4531, 1.0, 0.4531, 0.6889, 0.5188, 0.6696, 0.5188, 0.6716, 0.5156, 0.6716, 0.5156, 0.6696, 0.5188, 0.5094, 0.5188, 0.6143, 0.5156, 0.6143, 0.5156, 0.5094, 0.5188, 0.6889, 0.5188, 1.0, 0.5156, 1.0, 0.5156, 0.6889, 0.5188, 0.5, 0.5188, 0.5094, 0.5156, 0.5094, 0.5156, 0.5, 0.4544, 0.5, 0.4544, 0.5094, 0.4531, 0.5094, 0.4531, 0.5, 0.3919, 0.5, 0.3919, 0.5094, 0.3906, 0.5094, 0.3906, 0.5, 0.3294, 0.5, 0.3294, 0.5094, 0.3281, 0.5094, 0.3281, 0.5, 0.2668, 0.5, 0.2668, 0.5094, 0.2656, 0.5094, 0.2656, 0.5, 0.2044, 0.5, 0.2044, 0.5094, 0.2031, 0.5094, 0.2031, 0.5, 0.142, 0.5, 0.142, 0.5094, 0.1406, 0.5094, 0.1406, 0.5, 0.07931, 0.5, 0.07931, 0.5094, 0.07812, 0.5094, 0.07812, 0.5, 0.01682, 0.5, 0.01682, 0.5094, 0.01562, 0.5094, 0.01562, 0.5, 0.9547, 0.5, 0.9547, 0.5094, 0.9531, 0.5094, 0.9531, 0.5, 0.8922, 0.5, 0.8922, 0.5094, 0.8906, 0.5094, 0.8906, 0.5, 0.8299, 0.5, 0.8299, 0.5094, 0.8281, 0.5094, 0.8281, 0.5, 0.7677, 0.5, 0.7677, 0.5094, 0.7656, 0.5094, 0.7656, 0.5, 0.7053, 0.5, 0.7053, 0.5094, 0.7031, 0.5094, 0.7031, 0.5, 0.6431, 0.5, 0.6431, 0.5094, 0.6406, 0.5094, 0.6406, 0.5, 0.5809, 0.5, 0.5809, 0.5094, 0.5781, 0.5094, 0.5781, 0.5, 1.014, 0.4993, 1.014, 0.5095, 0.9547, 0.5094, 0.9547, 0.5, 0.9531, 0.5, 0.9531, 0.5094, 0.9518, 0.5094, 0.9518, 0.5, 0.9518, 0.5, 0.9518, 0.5094, 0.8922, 0.5094, 0.8922, 0.5, 0.8906, 0.5, 0.8906, 0.5094, 0.889, 0.5094, 0.889, 0.5, 0.889, 0.5, 0.889, 0.5094, 0.8299, 0.5094, 0.8299, 0.5, 0.8281, 0.5, 0.8281, 0.5094, 0.8265, 0.5094, 0.8265, 0.5, 0.8265, 0.5, 0.8265, 0.5094, 0.7677, 0.5094, 0.7677, 0.5, 0.7656, 0.5, 0.7656, 0.5094, 0.7633, 0.5094, 0.7633, 0.5, 0.7633, 0.5, 0.7633, 0.5094, 0.7053, 0.5094, 0.7053, 0.5, 0.7031, 0.5, 0.7031, 0.5094, 0.7003, 0.5094, 0.7003, 0.5, 0.7003, 0.5, 0.7003, 0.5094, 0.6431, 0.5094, 0.6431, 0.5, 0.6406, 0.5, 0.6406, 0.5094, 0.6381, 0.5094, 0.6381, 0.5, 0.6381, 0.5, 0.6381, 0.5094, 0.5809, 0.5094, 0.5809, 0.5, 0.5781, 0.5, 0.5781, 0.5094, 0.5751, 0.5094, 0.5751, 0.5, 0.5751, 0.5, 0.5751, 0.5094, 0.5188, 0.5094, 0.5188, 0.5, 0.5156, 0.5, 0.5156, 0.5094, 0.5123, 0.5094, 0.5123, 0.5, 0.5123, 0.5, 0.5123, 0.5094, 0.4544, 0.5094, 0.4544, 0.5, 0.4531, 0.5, 0.4531, 0.5094, 0.4516, 0.5094, 0.4516, 0.5, 0.4516, 0.5, 0.4516, 0.5094, 0.3919, 0.5094, 0.3919, 0.5, 0.3906, 0.5, 0.3906, 0.5094, 0.3893, 0.5094, 0.3893, 0.5, 0.3893, 0.5, 0.3893, 0.5094, 0.3294, 0.5094, 0.3294, 0.5, 0.3281, 0.5, 0.3281, 0.5094, 0.3269, 0.5094, 0.3269, 0.5, 0.3269, 0.5, 0.3269, 0.5094, 0.2668, 0.5094, 0.2668, 0.5, 0.2656, 0.5, 0.2656, 0.5094, 0.2644, 0.5094, 0.2644, 0.5, 0.2644, 0.5, 0.2644, 0.5094, 0.2044, 0.5094, 0.2044, 0.5, 0.2031, 0.5, 0.2031, 0.5094, 0.2022, 0.5094, 0.2022, 0.5, 0.2022, 0.5, 0.2022, 0.5094, 0.142, 0.5094, 0.142, 0.5, 0.1406, 0.5, 0.1406, 0.5094, 0.1393, 0.5094, 0.1393, 0.5, 0.1393, 0.5, 0.1393, 0.5094, 0.07931, 0.5094, 0.07931, 0.5, 0.07812, 0.5, 0.07812, 0.5094, 0.07683, 0.5094, 0.07683, 0.5, 0.07683, 0.5, 0.07683, 0.5094, 0.01682, 0.5094, 0.01682, 0.5, 0.01562, 0.5, 0.01562, 0.5094, 0.01452, 0.5094, 0.01452, 0.5, 0.5188, 0.6716, 0.5188, 0.6783, 0.5156, 0.6783, 0.5156, 0.6716, 0.4544, 0.6716, 0.4544, 0.6783, 0.4531, 0.6783, 0.4531, 0.6716, 0.3919, 0.6716, 0.3919, 0.6783, 0.3906, 0.6783, 0.3906, 0.6716, 0.3294, 0.6716, 0.3294, 0.6783, 0.3281, 0.6783, 0.3281, 0.6716, 0.2668, 0.6716, 0.2668, 0.6783, 0.2656, 0.6783, 0.2656, 0.6716, 0.2044, 0.6716, 0.2044, 0.6783, 0.2031, 0.6783, 0.2031, 0.6716, 0.142, 0.6716, 0.142, 0.6783, 0.1406, 0.6783, 0.1406, 0.6716, 0.07931, 0.6716, 0.07931, 0.6783, 0.07812, 0.6783, 0.07812, 0.6716, 0.01682, 0.6716, 0.01682, 0.6783, 0.01562, 0.6783, 0.01562, 0.6716, 0.9547, 0.6716, 0.9547, 0.6783, 0.9531, 0.6783, 0.9531, 0.6716, 0.8922, 0.6716, 0.8922, 0.6783, 0.8906, 0.6783, 0.8906, 0.6716, 0.8299, 0.6716, 0.8299, 0.6783, 0.8281, 0.6783, 0.8281, 0.6716, 0.7677, 0.6716, 0.7677, 0.6783, 0.7656, 0.6783, 0.7656, 0.6716, 0.7053, 0.6716, 0.7053, 0.6783, 0.7031, 0.6783, 0.7031, 0.6716, 0.6431, 0.6716, 0.6431, 0.6783, 0.6406, 0.6783, 0.6406, 0.6716, 0.5809, 0.6716, 0.5809, 0.6783, 0.5781, 0.6783, 0.5781, 0.6716, 0.01562, 0.6716, 0.01562, 0.6783, 0.01452, 0.6783, 0.01452, 0.6716, 0.07683, 0.6716, 0.07683, 0.6783, 0.01682, 0.6783, 0.01682, 0.6716, 0.07812, 0.6716, 0.07812, 0.6783, 0.07683, 0.6783, 0.07683, 0.6716, 0.1393, 0.6716, 0.1393, 0.6783, 0.07931, 0.6783, 0.07931, 0.6716, 0.1406, 0.6716, 0.1406, 0.6783, 0.1393, 0.6783, 0.1393, 0.6716, 0.2022, 0.6716, 0.2022, 0.6783, 0.142, 0.6783, 0.142, 0.6716, 0.2031, 0.6716, 0.2031, 0.6783, 0.2022, 0.6783, 0.2022, 0.6716, 0.2644, 0.6716, 0.2644, 0.6783, 0.2044, 0.6783, 0.2044, 0.6716, 0.2656, 0.6716, 0.2656, 0.6783, 0.2644, 0.6783, 0.2644, 0.6716, 0.3269, 0.6716, 0.3269, 0.6783, 0.2668, 0.6783, 0.2668, 0.6716, 0.3281, 0.6716, 0.3281, 0.6783, 0.3269, 0.6783, 0.3269, 0.6716, 0.3893, 0.6716, 0.3893, 0.6783, 0.3294, 0.6783, 0.3294, 0.6716, 0.3906, 0.6716, 0.3906, 0.6783, 0.3893, 0.6783, 0.3893, 0.6716, 0.4516, 0.6716, 0.4516, 0.6783, 0.3919, 0.6783, 0.3919, 0.6716, 0.4531, 0.6716, 0.4531, 0.6783, 0.4516, 0.6783, 0.4516, 0.6716, 0.5123, 0.6716, 0.5123, 0.6783, 0.4544, 0.6783, 0.4544, 0.6716, 0.5156, 0.6716, 0.5156, 0.6783, 0.5123, 0.6783, 0.5123, 0.6716, 0.5751, 0.6716, 0.5751, 0.6783, 0.5188, 0.6783, 0.5188, 0.6716, 0.5781, 0.6716, 0.5781, 0.6783, 0.5751, 0.6783, 0.5751, 0.6716, 0.6381, 0.6716, 0.6381, 0.6783, 0.5809, 0.6783, 0.5809, 0.6716, 0.6406, 0.6716, 0.6406, 0.6783, 0.6381, 0.6783, 0.6381, 0.6716, 0.7003, 0.6716, 0.7003, 0.6783, 0.6431, 0.6783, 0.6431, 0.6716, 0.7031, 0.6716, 0.7031, 0.6783, 0.7003, 0.6783, 0.7003, 0.6716, 0.7633, 0.6716, 0.7633, 0.6783, 0.7053, 0.6783, 0.7053, 0.6716, 0.7656, 0.6716, 0.7656, 0.6783, 0.7633, 0.6783, 0.7633, 0.6716, 0.8265, 0.6716, 0.8265, 0.6783, 0.7677, 0.6783, 0.7677, 0.6716, 0.8281, 0.6716, 0.8281, 0.6783, 0.8265, 0.6783, 0.8265, 0.6716, 0.889, 0.6716, 0.889, 0.6783, 0.8299, 0.6783, 0.8299, 0.6716, 0.8906, 0.6716, 0.8906, 0.6783, 0.889, 0.6783, 0.889, 0.6716, 0.9518, 0.6716, 0.9518, 0.6783, 0.8922, 0.6783, 0.8922, 0.6716, 0.9531, 0.6716, 0.9531, 0.6783, 0.9518, 0.6783, 0.9518, 0.6716, 1.014, 0.673, 1.014, 0.6798, 0.9547, 0.6783, 0.9547, 0.6716, 0.5188, 0.6783, 0.5188, 0.6868, 0.5156, 0.6868, 0.5156, 0.6783, 0.4544, 0.6783, 0.4544, 0.6868, 0.4531, 0.6868, 0.4531, 0.6783, 0.3919, 0.6783, 0.3919, 0.6868, 0.3906, 0.6868, 0.3906, 0.6783, 0.3294, 0.6783, 0.3294, 0.6868, 0.3281, 0.6868, 0.3281, 0.6783, 0.2668, 0.6783, 0.2668, 0.6868, 0.2656, 0.6868, 0.2656, 0.6783, 0.2044, 0.6783, 0.2044, 0.6868, 0.2031, 0.6868, 0.2031, 0.6783, 0.142, 0.6783, 0.142, 0.6868, 0.1406, 0.6868, 0.1406, 0.6783, 0.07931, 0.6783, 0.07931, 0.6868, 0.07812, 0.6868, 0.07812, 0.6783, 0.01682, 0.6783, 0.01682, 0.6868, 0.01562, 0.6868, 0.01562, 0.6783, 0.9547, 0.6783, 0.9547, 0.6868, 0.9531, 0.6868, 0.9531, 0.6783, 0.8922, 0.6783, 0.8922, 0.6868, 0.8906, 0.6868, 0.8906, 0.6783, 0.8299, 0.6783, 0.8299, 0.6868, 0.8281, 0.6868, 0.8281, 0.6783, 0.7677, 0.6783, 0.7677, 0.6868, 0.7656, 0.6868, 0.7656, 0.6783, 0.7053, 0.6783, 0.7053, 0.6868, 0.7031, 0.6868, 0.7031, 0.6783, 0.6431, 0.6783, 0.6431, 0.6868, 0.6406, 0.6868, 0.6406, 0.6783, 0.5809, 0.6783, 0.5809, 0.6868, 0.5781, 0.6868, 0.5781, 0.6783, 0.01562, 0.6783, 0.01562, 0.6868, 0.01452, 0.6868, 0.01452, 0.6783, 0.07683, 0.6783, 0.07683, 0.6868, 0.01682, 0.6868, 0.01682, 0.6783, 0.07812, 0.6783, 0.07812, 0.6868, 0.07683, 0.6868, 0.07683, 0.6783, 0.1393, 0.6783, 0.1393, 0.6868, 0.07931, 0.6868, 0.07931, 0.6783, 0.1406, 0.6783, 0.1406, 0.6868, 0.1393, 0.6868, 0.1393, 0.6783, 0.2022, 0.6783, 0.2022, 0.6868, 0.142, 0.6868, 0.142, 0.6783, 0.2031, 0.6783, 0.2031, 0.6868, 0.2022, 0.6868, 0.2022, 0.6783, 0.2644, 0.6783, 0.2644, 0.6868, 0.2044, 0.6868, 0.2044, 0.6783, 0.2656, 0.6783, 0.2656, 0.6868, 0.2644, 0.6868, 0.2644, 0.6783, 0.3269, 0.6783, 0.3269, 0.6868, 0.2668, 0.6868, 0.2668, 0.6783, 0.3281, 0.6783, 0.3281, 0.6868, 0.3269, 0.6868, 0.3269, 0.6783, 0.3893, 0.6783, 0.3893, 0.6868, 0.3294, 0.6868, 0.3294, 0.6783, 0.3906, 0.6783, 0.3906, 0.6868, 0.3893, 0.6868, 0.3893, 0.6783, 0.4516, 0.6783, 0.4516, 0.6868, 0.3919, 0.6868, 0.3919, 0.6783, 0.4531, 0.6783, 0.4531, 0.6868, 0.4516, 0.6868, 0.4516, 0.6783, 0.5123, 0.6783, 0.5123, 0.6868, 0.4544, 0.6868, 0.4544, 0.6783, 0.5156, 0.6783, 0.5156, 0.6868, 0.5123, 0.6868, 0.5123, 0.6783, 0.5751, 0.6783, 0.5751, 0.6868, 0.5188, 0.6868, 0.5188, 0.6783, 0.5781, 0.6783, 0.5781, 0.6868, 0.5751, 0.6868, 0.5751, 0.6783, 0.6381, 0.6783, 0.6381, 0.6868, 0.5809, 0.6868, 0.5809, 0.6783, 0.6406, 0.6783, 0.6406, 0.6868, 0.6381, 0.6868, 0.6381, 0.6783, 0.7003, 0.6783, 0.7003, 0.6868, 0.6431, 0.6868, 0.6431, 0.6783, 0.7031, 0.6783, 0.7031, 0.6868, 0.7003, 0.6868, 0.7003, 0.6783, 0.7633, 0.6783, 0.7633, 0.6868, 0.7053, 0.6868, 0.7053, 0.6783, 0.7656, 0.6783, 0.7656, 0.6868, 0.7633, 0.6868, 0.7633, 0.6783, 0.8265, 0.6783, 0.8265, 0.6868, 0.7677, 0.6868, 0.7677, 0.6783, 0.8281, 0.6783, 0.8281, 0.6868, 0.8265, 0.6868, 0.8265, 0.6783, 0.889, 0.6783, 0.889, 0.6868, 0.8299, 0.6868, 0.8299, 0.6783, 0.8906, 0.6783, 0.8906, 0.6868, 0.889, 0.6868, 0.889, 0.6783, 0.9518, 0.6783, 0.9518, 0.6868, 0.8922, 0.6868, 0.8922, 0.6783, 0.9531, 0.6783, 0.9531, 0.6868, 0.9518, 0.6868, 0.9518, 0.6783, 1.014, 0.6798, 1.014, 0.6881, 0.9547, 0.6868, 0.9547, 0.6783, 0.5188, 0.6143, 0.5188, 0.6696, 0.5156, 0.6696, 0.5156, 0.6143, 0.4544, 0.6143, 0.4544, 0.6696, 0.4531, 0.6696, 0.4531, 0.6143, 0.3919, 0.6143, 0.3919, 0.6696, 0.3906, 0.6696, 0.3906, 0.6143, 0.3294, 0.6143, 0.3294, 0.6696, 0.3281, 0.6696, 0.3281, 0.6143, 0.2668, 0.6143, 0.2668, 0.6696, 0.2656, 0.6696, 0.2656, 0.6143, 0.2044, 0.6143, 0.2044, 0.6696, 0.2031, 0.6696, 0.2031, 0.6143, 0.142, 0.6143, 0.142, 0.6696, 0.1406, 0.6696, 0.1406, 0.6143, 0.07931, 0.6143, 0.07931, 0.6696, 0.07812, 0.6696, 0.07812, 0.6143, 0.01682, 0.6143, 0.01682, 0.6696, 0.01562, 0.6696, 0.01562, 0.6143, 0.9547, 0.6143, 0.9547, 0.6696, 0.9531, 0.6696, 0.9531, 0.6143, 0.8922, 0.6143, 0.8922, 0.6696, 0.8906, 0.6696, 0.8906, 0.6143, 0.8299, 0.6143, 0.8299, 0.6696, 0.8281, 0.6696, 0.8281, 0.6143, 0.7677, 0.6143, 0.7677, 0.6696, 0.7656, 0.6696, 0.7656, 0.6143, 0.7053, 0.6143, 0.7053, 0.6696, 0.7031, 0.6696, 0.7031, 0.6143, 0.6431, 0.6143, 0.6431, 0.6696, 0.6406, 0.6696, 0.6406, 0.6143, 0.5809, 0.6143, 0.5809, 0.6696, 0.5781, 0.6696, 0.5781, 0.6143, 1.015, 0.6164, 1.014, 0.6711, 0.9547, 0.6696, 0.9547, 0.6143, 0.9531, 0.6143, 0.9531, 0.6696, 0.9518, 0.6696, 0.9518, 0.6143, 0.9518, 0.6143, 0.9518, 0.6696, 0.8922, 0.6696, 0.8922, 0.6143, 0.8906, 0.6143, 0.8906, 0.6696, 0.889, 0.6696, 0.889, 0.6143, 0.889, 0.6143, 0.889, 0.6696, 0.8299, 0.6696, 0.8299, 0.6143, 0.8281, 0.6143, 0.8281, 0.6696, 0.8265, 0.6696, 0.8265, 0.6143, 0.8265, 0.6143, 0.8265, 0.6696, 0.7677, 0.6696, 0.7677, 0.6143, 0.7656, 0.6143, 0.7656, 0.6696, 0.7633, 0.6696, 0.7633, 0.6143, 0.7633, 0.6143, 0.7633, 0.6696, 0.7053, 0.6696, 0.7053, 0.6143, 0.7031, 0.6143, 0.7031, 0.6696, 0.7003, 0.6696, 0.7003, 0.6143, 0.7003, 0.6143, 0.7003, 0.6696, 0.6431, 0.6696, 0.6431, 0.6143, 0.6406, 0.6143, 0.6406, 0.6696, 0.6381, 0.6696, 0.6381, 0.6143, 0.6381, 0.6143, 0.6381, 0.6696, 0.5809, 0.6696, 0.5809, 0.6143, 0.5781, 0.6143, 0.5781, 0.6696, 0.5751, 0.6696, 0.5751, 0.6143, 0.5751, 0.6143, 0.5751, 0.6696, 0.5188, 0.6696, 0.5188, 0.6143, 0.5156, 0.6143, 0.5156, 0.6696, 0.5123, 0.6696, 0.5123, 0.6143, 0.5123, 0.6143, 0.5123, 0.6696, 0.4544, 0.6696, 0.4544, 0.6143, 0.4531, 0.6143, 0.4531, 0.6696, 0.4516, 0.6696, 0.4516, 0.6143, 0.4516, 0.6143, 0.4516, 0.6696, 0.3919, 0.6696, 0.3919, 0.6143, 0.3906, 0.6143, 0.3906, 0.6696, 0.3893, 0.6696, 0.3893, 0.6143, 0.3893, 0.6143, 0.3893, 0.6696, 0.3294, 0.6696, 0.3294, 0.6143, 0.3281, 0.6143, 0.3281, 0.6696, 0.3269, 0.6696, 0.3269, 0.6143, 0.3269, 0.6143, 0.3269, 0.6696, 0.2668, 0.6696, 0.2668, 0.6143, 0.2656, 0.6143, 0.2656, 0.6696, 0.2644, 0.6696, 0.2644, 0.6143, 0.2644, 0.6143, 0.2644, 0.6696, 0.2044, 0.6696, 0.2044, 0.6143, 0.2031, 0.6143, 0.2031, 0.6696, 0.2022, 0.6696, 0.2022, 0.6143, 0.2022, 0.6143, 0.2022, 0.6696, 0.142, 0.6696, 0.142, 0.6143, 0.1406, 0.6143, 0.1406, 0.6696, 0.1393, 0.6696, 0.1393, 0.6143, 0.1393, 0.6143, 0.1393, 0.6696, 0.07931, 0.6696, 0.07931, 0.6143, 0.07812, 0.6143, 0.07812, 0.6696, 0.07683, 0.6696, 0.07683, 0.6143, 0.07683, 0.6143, 0.07683, 0.6696, 0.01682, 0.6696, 0.01682, 0.6143, 0.01562, 0.6143, 0.01562, 0.6696, 0.01452, 0.6696, 0.01452, 0.6143, 0.5188, 0.6868, 0.5188, 0.6889, 0.5156, 0.6889, 0.5156, 0.6868, 0.4544, 0.6868, 0.4544, 0.6889, 0.4531, 0.6889, 0.4531, 0.6868, 0.3919, 0.6868, 0.3919, 0.6889, 0.3906, 0.6889, 0.3906, 0.6868, 0.3294, 0.6868, 0.3294, 0.6889, 0.3281, 0.6889, 0.3281, 0.6868, 0.2668, 0.6868, 0.2668, 0.6889, 0.2656, 0.6889, 0.2656, 0.6868, 0.2044, 0.6868, 0.2044, 0.6889, 0.2031, 0.6889, 0.2031, 0.6868, 0.142, 0.6868, 0.142, 0.6889, 0.1406, 0.6889, 0.1406, 0.6868, 0.07931, 0.6868, 0.07931, 0.6889, 0.07812, 0.6889, 0.07812, 0.6868, 0.01682, 0.6868, 0.01682, 0.6889, 0.01562, 0.6889, 0.01562, 0.6868, 0.9547, 0.6868, 0.9547, 0.6889, 0.9531, 0.6889, 0.9531, 0.6868, 0.8922, 0.6868, 0.8922, 0.6889, 0.8906, 0.6889, 0.8906, 0.6868, 0.8299, 0.6868, 0.8299, 0.6889, 0.8281, 0.6889, 0.8281, 0.6868, 0.7677, 0.6868, 0.7677, 0.6889, 0.7656, 0.6889, 0.7656, 0.6868, 0.7053, 0.6868, 0.7053, 0.6889, 0.7031, 0.6889, 0.7031, 0.6868, 0.6431, 0.6868, 0.6431, 0.6889, 0.6406, 0.6889, 0.6406, 0.6868, 0.5809, 0.6868, 0.5809, 0.6889, 0.5781, 0.6889, 0.5781, 0.6868, 0.01562, 0.6868, 0.01562, 0.6889, 0.01452, 0.6889, 0.01452, 0.6868, 0.07683, 0.6868, 0.07683, 0.6889, 0.01682, 0.6889, 0.01682, 0.6868, 0.07812, 0.6868, 0.07812, 0.6889, 0.07683, 0.6889, 0.07683, 0.6868, 0.1393, 0.6868, 0.1393, 0.6889, 0.07931, 0.6889, 0.07931, 0.6868, 0.1406, 0.6868, 0.1406, 0.6889, 0.1393, 0.6889, 0.1393, 0.6868, 0.2022, 0.6868, 0.2022, 0.6889, 0.142, 0.6889, 0.142, 0.6868, 0.2031, 0.6868, 0.2031, 0.6889, 0.2022, 0.6889, 0.2022, 0.6868, 0.2644, 0.6868, 0.2644, 0.6889, 0.2044, 0.6889, 0.2044, 0.6868, 0.2656, 0.6868, 0.2656, 0.6889, 0.2644, 0.6889, 0.2644, 0.6868, 0.3269, 0.6868, 0.3269, 0.6889, 0.2668, 0.6889, 0.2668, 0.6868, 0.3281, 0.6868, 0.3281, 0.6889, 0.3269, 0.6889, 0.3269, 0.6868, 0.3893, 0.6868, 0.3893, 0.6889, 0.3294, 0.6889, 0.3294, 0.6868, 0.3906, 0.6868, 0.3906, 0.6889, 0.3893, 0.6889, 0.3893, 0.6868, 0.4516, 0.6868, 0.4516, 0.6889, 0.3919, 0.6889, 0.3919, 0.6868, 0.4531, 0.6868, 0.4531, 0.6889, 0.4516, 0.6889, 0.4516, 0.6868, 0.5123, 0.6868, 0.5123, 0.6889, 0.4544, 0.6889, 0.4544, 0.6868, 0.5156, 0.6868, 0.5156, 0.6889, 0.5123, 0.6889, 0.5123, 0.6868, 0.5751, 0.6868, 0.5751, 0.6889, 0.5188, 0.6889, 0.5188, 0.6868, 0.5781, 0.6868, 0.5781, 0.6889, 0.5751, 0.6889, 0.5751, 0.6868, 0.6381, 0.6868, 0.6381, 0.6889, 0.5809, 0.6889, 0.5809, 0.6868, 0.6406, 0.6868, 0.6406, 0.6889, 0.6381, 0.6889, 0.6381, 0.6868, 0.7003, 0.6868, 0.7003, 0.6889, 0.6431, 0.6889, 0.6431, 0.6868, 0.7031, 0.6868, 0.7031, 0.6889, 0.7003, 0.6889, 0.7003, 0.6868, 0.7633, 0.6868, 0.7633, 0.6889, 0.7053, 0.6889, 0.7053, 0.6868, 0.7656, 0.6868, 0.7656, 0.6889, 0.7633, 0.6889, 0.7633, 0.6868, 0.8265, 0.6868, 0.8265, 0.6889, 0.7677, 0.6889, 0.7677, 0.6868, 0.8281, 0.6868, 0.8281, 0.6889, 0.8265, 0.6889, 0.8265, 0.6868, 0.889, 0.6868, 0.889, 0.6889, 0.8299, 0.6889, 0.8299, 0.6868, 0.8906, 0.6868, 0.8906, 0.6889, 0.889, 0.6889, 0.889, 0.6868, 0.9518, 0.6868, 0.9518, 0.6889, 0.8922, 0.6889, 0.8922, 0.6868, 0.9531, 0.6868, 0.9531, 0.6889, 0.9518, 0.6889, 0.9518, 0.6868, 1.014, 0.6881, 1.014, 0.6903, 0.9547, 0.6889, 0.9547, 0.6868])
me_cylinder.materials.append(mat_g)
me_cylinder.update()

# ---- objects
ob_cylinder = bpy.data.objects.new('Cylinder', me_cylinder)

# ---- transforms, parenting, visibility, modifiers, constraints
ob_cylinder.location = (0.0, 0.0, 0.0)
ob_cylinder.scale = (1.0, 1.0, 0.4278)

# ---- collection membership
col_collection.objects.link(ob_cylinder)

# ---- scene / render settings (as saved in the file)
scene.frame_start = 1; scene.frame_end = 250; scene.frame_set(1)
scene.render.engine = 'BLENDER_EEVEE_NEXT'
scene.cycles.sampling_pattern = 'TABULATED_SOBOL'
scene.cycles.use_light_tree = False
scene.view_settings.view_transform = 'Filmic'
bpy.context.view_layer.update()

# ---- added for rendering (the .blend has no active camera and no usable light): camera, sun
cam_auto = bpy.data.cameras.new('AutoCamera')
cam_auto.lens = 50.0
cam_auto.sensor_width = 36.0
cam_auto.clip_end = 1000.0
ob_auto_camera = bpy.data.objects.new('AutoCamera', cam_auto)
scene.collection.objects.link(ob_auto_camera)
ob_auto_camera.location = (3.30228, -3.96306, 3.06955)
ob_auto_camera.rotation_euler = (1.09748, -7.21219e-08, 0.694738)
scene.camera = ob_auto_camera
light_auto_sun = bpy.data.lights.new('AutoSun', 'SUN')
light_auto_sun.energy = 3.0
light_auto_sun.angle = 0.0523599
ob_auto_sun = bpy.data.objects.new('AutoSun', light_auto_sun)
scene.collection.objects.link(ob_auto_sun)
ob_auto_sun.rotation_euler = (0.872665, 0.174533, 0.523599)
bpy.context.view_layer.update()
